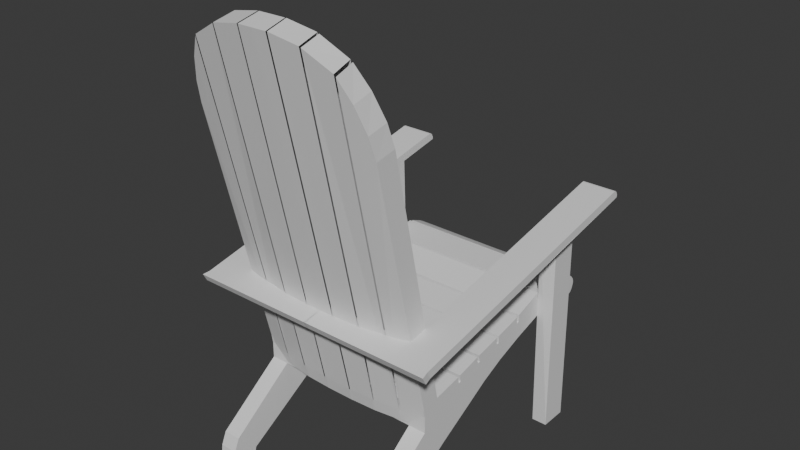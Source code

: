 # Source: chair.blend  (saved by Blender 4.4.32; exported with 4.5.12 LTS)
import bpy
from mathutils import Matrix  # noqa: F401  (used for matrix-valued properties, if any)

bpy.ops.wm.read_factory_settings(use_empty=True)
scene = bpy.context.scene
scene.name = 'Scene'

# ---- collections
col_collection = bpy.data.collections.new('Collection'); scene.collection.children.link(col_collection)

# ---- materials (node trees are filled in below, after node groups)
mat_top = bpy.data.materials.new('Top')

# ---- material node trees
mat_top.use_nodes = True; mat_top.node_tree.nodes.clear()
_N = mat_top.node_tree.nodes; _L = mat_top.node_tree.links
n0 = _N.new('ShaderNodeBsdfPrincipled'); n0.name = 'Principled BSDF'; n0.location = (10, 300)
n1 = _N.new('ShaderNodeOutputMaterial'); n1.name = 'Material Output'; n1.location = (300, 300)
_L.new(n0.outputs[0], n1.inputs[0])
n1.is_active_output = True

# ---- world
world_world = bpy.data.worlds.new('World'); scene.world = world_world
world_world.use_nodes = True; world_world.node_tree.nodes.clear()
_N = world_world.node_tree.nodes; _L = world_world.node_tree.links
n0 = _N.new('ShaderNodeOutputWorld'); n0.name = 'World Output'; n0.location = (300, 300)
n1 = _N.new('ShaderNodeBackground'); n1.name = 'Background'; n1.location = (10, 300)
n1.inputs[0].default_value = (0.05088, 0.05088, 0.05088, 1.0)
_L.new(n1.outputs[0], n0.inputs[0])
n0.is_active_output = True
world_world.color = (0.05088, 0.05088, 0.05088)
world_world.sun_shadow_jitter_overblur = 0.0

# ---- meshes
me_cube_001 = bpy.data.meshes.new('Cube.001')
me_cube_001.from_pydata([(1.004, -9.041, -8.898), (1.004, -7.749, -3.492), (1.004, -5.886, -2.809), (1.004, -5.103, -5.409), (1.004, -7.566, -3.424), (1.004, -6.826, -6.941), (1.004, -3.982, -2.211), (1.004, -3.538, -4.283), (1.004, -5.699, -2.756), (1.004, -1.876, -1.495), (1.004, -1.596, -3.189), (1.004, 0.3385, -0.3232), (1.004, 0.4233, -2.24), (1.004, -1.68, -1.389), (1.004, 2.93, -0.1697), (1.004, 2.705, -0.05396), (1.004, 2.59, -1.781), (1.004, 0.572, -0.2273), (1.005, -9.622, -3.241), (1.004, -7.835, -2.734), (1.004, -5.972, -2.051), (1.004, -7.652, -2.666), (1.004, -5.785, -1.998), (1.004, -3.989, -1.441), (1.004, -3.802, -1.409), (1.004, -1.883, -0.725), (1.004, -1.687, -0.619), (1.004, 0.3314, 0.4471), (1.004, 2.922, 0.6006), (1.004, 0.5648, 0.543), (1.004, 2.697, 0.7163), (1.005, -10.92, -6.227), (1.005, -15.65, -15.19), (1.005, -15.34, -11.39), (1.005, -15.7, -12.69), (1.005, -15.8, -13.9), (1.005, -14.19, -15.19), (1.005, -13.96, -13.67), (1.005, -9.536, -3.999), (1.005, -10.92, -4.504), (1.004, -3.795, -2.179), (0.002193, -9.035, -8.888), (0.002193, -7.749, -3.492), (0.00189, -5.066, -5.353), (0.002193, -6.826, -6.941), (0.002193, -5.886, -2.809), (0.002193, -3.538, -4.283), (0.002193, -5.699, -2.756), (0.002193, -3.982, -2.211), (0.002135, -1.596, -3.189), (0.002135, -1.876, -1.495), (0.002135, 0.4233, -2.24), (0.002135, -1.68, -1.389), (0.002135, 0.3385, -0.3232), (0.002135, 2.93, -0.1697), (0.0, 4.63, -1.307), (0.002135, 2.59, -1.781), (0.002769, 0.5901, -0.2562), (0.002193, -7.566, -3.424), (0.002135, 2.705, -0.05396), (0.002318, -9.622, -3.241), (0.002078, -7.835, -2.734), (0.002077, -5.972, -2.051), (0.002078, -5.785, -1.998), (0.002077, -3.989, -1.441), (0.002077, -3.802, -1.409), (0.00202, -1.883, -0.725), (0.00202, -1.687, -0.619), (0.00202, 0.3314, 0.4471), (0.00202, 2.922, 0.6006), (0.00202, 0.5717, 0.527), (0.002078, -7.652, -2.666), (0.00202, 2.697, 0.7163), (0.002433, -10.92, -6.227), (0.002433, -10.92, -4.504), (0.002193, -3.795, -2.179), (0.8141, -9.038, -8.893), (0.8144, -15.65, -15.19), (0.8144, -10.92, -6.227), (0.8144, -15.8, -13.9), (0.8144, -15.7, -12.69), (0.8144, -15.34, -11.39), (0.8144, -14.19, -15.19), (0.8144, -13.97, -13.67), (1.005, -11.02, -3.636), (0.0, -11.02, -3.636), (1.0, 4.627, -1.251), (1.0, 4.513, -1.973), (1.0, 4.604, -1.596), (4.563e-08, 4.608, -1.648), (8.428e-08, 4.517, -2.023), (1.002, 3.73, 0.08625), (1.0, 4.556, -0.9131), (1.001, 4.361, -0.5403), (1.001, 4.071, -0.1894), (0.0009858, 3.746, 0.04993), (0.0005732, 4.082, -0.2331), (0.0002409, 4.368, -0.5904), (3.967e-05, 4.561, -0.9674), (1.001, 3.88, -2.439), (1.0, 4.368, -2.324), (1.0, 4.297, -2.266), (1.0, 4.059, -2.481), (1.0, 4.237, -2.439), (1.101e-07, 4.371, -2.373), (0.0004075, 3.887, -2.48), (5.469e-05, 4.241, -2.487), (0.0002038, 4.064, -2.526)], [], [(0, 38, 31, 33, 34, 35, 32, 36, 37), (13, 11, 27, 26), (1, 42, 61, 19), (5, 1, 38, 0), (43, 3, 5, 44), (52, 13, 26, 67), (17, 15, 30, 29), (54, 14, 28, 69), (57, 17, 29, 70), (61, 60, 18, 19), (75, 40, 24, 65), (58, 4, 21, 71), (8, 6, 23, 22), (47, 8, 22, 63), (4, 2, 20, 21), (38, 1, 19, 18), (18, 60, 85, 84), (53, 11, 17, 57), (50, 9, 13, 52), (48, 6, 40, 75), (45, 2, 8, 47), (83, 37, 36, 82), (76, 0, 37, 83), (31, 38, 39), (73, 78, 31, 39, 74), (40, 9, 25, 24), (42, 1, 4, 58), (14, 54, 59, 15), (2, 45, 62, 20), (15, 59, 72, 30), (6, 48, 64, 23), (9, 50, 66, 25), (11, 53, 68, 27), (30, 72, 70, 29), (27, 68, 67, 26), (25, 66, 65, 24), (23, 64, 63, 22), (91, 95, 69, 28), (20, 62, 71, 21), (33, 31, 78, 81), (35, 34, 80, 79), (34, 33, 81, 80), (32, 35, 79, 77), (36, 32, 77, 82), (83, 81, 78, 76), (78, 73, 41, 76), (83, 80, 81), (80, 83, 79), (77, 79, 83, 82), (38, 18, 84, 39), (84, 85, 74, 39), (0, 76, 41, 44, 5), (9, 40, 6, 7, 10), (12, 51, 56, 16), (10, 49, 51, 12), (7, 46, 49, 10), (3, 43, 46, 7), (9, 10, 12, 11, 13), (6, 8, 2, 3, 7), (4, 1, 5, 3, 2), (15, 17, 11, 12, 16), (16, 56, 105, 99), (100, 104, 90, 87), (87, 90, 89, 88), (88, 89, 55, 86), (99, 101, 86, 14, 15, 16), (95, 91, 94, 96), (96, 94, 93, 97), (97, 93, 92, 98), (98, 92, 86, 55), (14, 86, 92, 93, 94, 91, 28), (99, 102, 101), (102, 103, 101), (103, 100, 101), (99, 105, 107, 102), (102, 107, 106, 103), (103, 106, 104, 100), (101, 100, 87, 88, 86)])
_uv = me_cube_001.uv_layers.new(name='UVMap')
_uv.uv.foreach_set('vector', [0.375, 0.75, 0.625, 0.75, 0.625, 0.75, 0.5625, 0.75, 0.5, 0.75, 0.4375, 0.75, 0.375, 0.75, 0.375, 0.75, 0.375, 0.75, 0.625, 0.75, 0.625, 0.5, 0.625, 0.5, 0.625, 0.75, 0.625, 0.75, 0.75, 0.75, 0.75, 0.75, 0.625, 0.75, 0.375, 0.75, 0.625, 0.75, 0.625, 0.75, 0.375, 0.75, 0.25, 0.5, 0.375, 0.5, 0.375, 0.75, 0.25, 0.75, 0.625, 0.875, 0.625, 0.75, 0.625, 0.75, 0.625, 0.875, 0.625, 0.75, 0.625, 0.5, 0.625, 0.5, 0.625, 0.75, 0.75, 0.75, 0.625, 0.75, 0.625, 0.75, 0.75, 0.75, 0.625, 0.875, 0.625, 0.75, 0.625, 0.75, 0.625, 0.875, 0.75, 0.75, 0.75, 0.75, 0.625, 0.75, 0.625, 0.75, 0.625, 0.875, 0.625, 0.75, 0.625, 0.75, 0.625, 0.875, 0.75, 0.75, 0.625, 0.75, 0.625, 0.75, 0.75, 0.75, 0.625, 0.75, 0.625, 0.5, 0.625, 0.5, 0.625, 0.75, 0.625, 0.875, 0.625, 0.75, 0.625, 0.75, 0.625, 0.875, 0.625, 0.75, 0.625, 0.5, 0.625, 0.5, 0.625, 0.75, 0.625, 0.75, 0.625, 0.75, 0.625, 0.75, 0.625, 0.75, 0.625, 0.75, 0.75, 0.75, 0.75, 0.75, 0.625, 0.75, 0.625, 0.375, 0.625, 0.5, 0.625, 0.75, 0.625, 0.375, 0.625, 0.375, 0.625, 0.5, 0.625, 0.75, 0.625, 0.375, 0.625, 0.375, 0.625, 0.5, 0.625, 0.75, 0.625, 0.375, 0.625, 0.375, 0.625, 0.5, 0.625, 0.75, 0.625, 0.375, 0.3131, 0.75, 0.375, 0.75, 0.375, 0.75, 0.3131, 0.75, 0.3131, 0.75, 0.375, 0.75, 0.375, 0.75, 0.3131, 0.75, 0.625, 0.75, 0.625, 0.75, 0.625, 0.75, 0.625, 0.875, 0.625, 0.8119, 0.625, 0.75, 0.625, 0.75, 0.625, 0.875, 0.625, 0.75, 0.625, 0.5, 0.625, 0.5, 0.625, 0.75, 0.625, 0.375, 0.625, 0.75, 0.625, 0.75, 0.625, 0.375, 0.625, 0.75, 0.625, 0.375, 0.625, 0.375, 0.625, 0.5, 0.625, 0.5, 0.625, 0.375, 0.625, 0.375, 0.625, 0.5, 0.625, 0.5, 0.625, 0.375, 0.625, 0.375, 0.625, 0.5, 0.625, 0.5, 0.625, 0.375, 0.625, 0.375, 0.625, 0.5, 0.625, 0.5, 0.625, 0.375, 0.625, 0.375, 0.625, 0.5, 0.625, 0.5, 0.625, 0.375, 0.625, 0.375, 0.625, 0.5, 0.625, 0.5, 0.75, 0.5, 0.75, 0.75, 0.625, 0.75, 0.625, 0.5, 0.75, 0.5, 0.75, 0.75, 0.625, 0.75, 0.625, 0.5, 0.75, 0.5, 0.75, 0.75, 0.625, 0.75, 0.625, 0.5, 0.75, 0.5, 0.75, 0.75, 0.625, 0.75, 0.625, 0.6311, 0.75, 0.6289, 0.75, 0.75, 0.625, 0.75, 0.625, 0.5, 0.75, 0.5, 0.75, 0.75, 0.625, 0.75, 0.5625, 0.75, 0.625, 0.75, 0.625, 0.8119, 0.5625, 0.8119, 0.4375, 0.75, 0.5, 0.75, 0.5, 0.8119, 0.4375, 0.8119, 0.5, 0.75, 0.5625, 0.75, 0.5625, 0.8119, 0.5, 0.8119, 0.375, 0.75, 0.4375, 0.75, 0.4375, 0.8119, 0.3748, 0.75, 0.375, 0.75, 0.375, 0.75, 0.3131, 0.75, 0.3734, 0.75, 0.3131, 0.75, 0.5625, 0.8119, 0.625, 0.8119, 0.3131, 0.75, 0.625, 0.8119, 0.625, 0.875, 0.25, 0.75, 0.3131, 0.75, 0.3131, 0.75, 0.5, 0.8119, 0.5625, 0.8119, 0.5, 0.8119, 0.3131, 0.75, 0.4375, 0.8119, 0.3131, 0.75, 0.4375, 0.8119, 0.3131, 0.75, 0.3734, 0.75, 0.0, 0.0, 0.0, 0.0, 0.0, 0.0, 0.0, 0.0, 0.625, 0.75, 0.75, 0.75, 0.625, 0.875, 0.625, 0.75, 0.375, 0.75, 0.3131, 0.75, 0.25, 0.75, 0.25, 0.75, 0.375, 0.75, 0.625, 0.5, 0.625, 0.75, 0.625, 0.5, 0.0, 0.0, 0.0, 0.0, 0.0, 0.0, 0.0, 0.0, 0.0, 0.0, 0.0, 0.0, 0.0, 0.0, 0.0, 0.0, 0.0, 0.0, 0.0, 0.0, 0.0, 0.0, 0.0, 0.0, 0.0, 0.0, 0.0, 0.0, 0.375, 0.5, 0.25, 0.5, 0.0, 0.0, 0.0, 0.0, 0.625, 0.5, 0.0, 0.0, 0.0, 0.0, 0.625, 0.5, 0.625, 0.75, 0.625, 0.5, 0.625, 0.75, 0.625, 0.5, 0.375, 0.5, 0.0, 0.0, 0.625, 0.75, 0.625, 0.75, 0.375, 0.75, 0.375, 0.5, 0.625, 0.5, 0.625, 0.5, 0.625, 0.75, 0.625, 0.5, 0.0, 0.0, 0.0, 0.0, 0.0, 0.0, 0.0, 0.0, 0.3034, 0.3034, 0.3024, 0.4033, 0.431, 0.5001, 0.4307, 0.3752, 0.5009, 0.3755, 0.4999, 0.5, 0.4999, 0.5, 0.5009, 0.3755, 0.5711, 0.375, 0.5697, 0.5, 0.5697, 0.5, 0.5711, 0.375, 0.625, 0.375, 0.625, 0.5, 0.3024, 0.4033, 0.4364, 0.5, 0.625, 0.5, 0.625, 0.75, 0.625, 0.5, 0.0, 0.0, 0.75, 0.6289, 0.625, 0.6311, 0.6251, 0.5769, 0.7501, 0.5756, 0.7501, 0.5756, 0.6251, 0.5769, 0.6252, 0.5, 0.75, 0.5, 0.625, 0.375, 0.625, 0.4998, 0.625, 0.5, 0.625, 0.375, 0.625, 0.375, 0.625, 0.5, 0.625, 0.5, 0.625, 0.375, 0.625, 0.75, 0.625, 0.5, 0.625, 0.51, 0.625, 0.5384, 0.625, 0.5809, 0.625, 0.6311, 0.625, 0.75, 0.3024, 0.4033, 0.3396, 0.4529, 0.4364, 0.5, 0.3396, 0.4529, 0.3685, 0.4917, 0.4364, 0.5, 0.3685, 0.4917, 0.3815, 0.5077, 0.4364, 0.5, 0.3024, 0.4033, 0.3034, 0.3034, 0.3401, 0.3402, 0.3396, 0.4529, 0.3396, 0.4529, 0.3401, 0.3402, 0.4021, 0.3753, 0.4021, 0.5002, 0.4021, 0.5002, 0.4021, 0.3753, 0.4307, 0.3752, 0.431, 0.5001, 0.4364, 0.5, 0.431, 0.5001, 0.4999, 0.5, 0.5697, 0.5, 0.625, 0.5])
me_cube_001.materials.append(mat_top)
me_cube_001.use_mirror_vertex_groups = False
me_cube_001.update()
me_cube_002 = bpy.data.meshes.new('Cube.002')
me_cube_002.from_pydata([(0.2906, 0.1329, 1.046), (0.2906, 0.1559, 0.3405), (0.2906, 0.04657, 1.029), (0.2906, 0.06952, 0.3405), (0.3984, 0.04657, 1.029), (0.3984, 0.1329, 1.046), (0.3393, 0.1559, 0.3405), (0.3393, 0.06952, 0.3405), (0.3393, 0.05805, 0.9984), (0.3393, 0.1444, 1.007), (0.3972, -0.6096, 0.9246), (0.3972, -0.5971, 0.9), (-0.001273, -0.5971, 0.9), (-0.0005004, -0.5345, 0.9092), (-0.0003795, -0.5433, 0.9363), (0.2901, -0.5345, 0.9092), (0.2902, -0.5433, 0.9363), (0.2906, 0.2798, 1.083), (0.2906, 0.2751, 1.074), (0.2906, 0.2806, 1.081), (0.2906, 0.2805, 1.078), (0.2906, 0.2795, 1.076), (0.2906, 0.2776, 1.074), (0.2906, 0.2625, 1.098), (0.2906, 0.2754, 1.092), (0.2906, 0.2654, 1.098), (0.2906, 0.2685, 1.098), (0.2906, 0.2713, 1.096), (0.2906, 0.2737, 1.094), (0.3984, 0.2751, 1.073), (0.3984, 0.2798, 1.083), (0.3984, 0.2776, 1.074), (0.3984, 0.2795, 1.076), (0.3984, 0.2805, 1.078), (0.3984, 0.2806, 1.081), (0.3984, 0.2754, 1.092), (0.3984, 0.2625, 1.098), (0.3984, 0.2737, 1.094), (0.3984, 0.2713, 1.096), (0.3984, 0.2685, 1.098), (0.3984, 0.2654, 1.098), (-0.001273, -0.6096, 0.9246), (0.2893, -0.6096, 0.9246), (0.2893, -0.5971, 0.9), (0.4019, -0.6324, 0.921), (0.4019, -0.6199, 0.8964), (-0.001512, -0.6324, 0.921), (0.2941, -0.6324, 0.921), (0.2941, -0.6199, 0.8964), (-0.001512, -0.6199, 0.8964)], [], [(4, 2, 3, 7, 8), (2, 0, 1, 3), (5, 4, 8, 9), (3, 1, 6, 7), (8, 7, 6, 9), (36, 23, 16, 42, 10), (35, 37, 38, 39, 40, 36, 10, 11, 29, 31, 32, 33, 34, 30), (1, 0, 5, 9, 6), (43, 15, 2, 4, 5, 0, 18, 29, 11), (17, 24, 35, 30), (15, 43, 12, 13), (14, 13, 12, 41), (42, 16, 14, 41), (16, 15, 13, 14), (17, 30, 34, 19), (19, 34, 33, 20), (20, 33, 32, 21), (21, 32, 31, 22), (22, 31, 29, 18), (35, 24, 28, 37), (37, 28, 27, 38), (38, 27, 26, 39), (39, 26, 25, 40), (40, 25, 23, 36), (0, 2, 15, 16, 23, 25, 26, 27, 28, 24, 17, 19, 20, 21, 22, 18), (11, 10, 44, 45), (12, 43, 48, 49), (44, 47, 48, 45), (48, 47, 46, 49), (10, 42, 47, 44), (41, 12, 49, 46), (42, 41, 46, 47), (43, 11, 45, 48)])
_uv = me_cube_002.uv_layers.new(name='UVMap')
_uv.uv.foreach_set('vector', [0.375, 0.25, 0.375, 0.5, 0.625, 0.5, 0.625, 0.25, 0.5, 0.25, 0.375, 0.5, 0.375, 0.75, 0.625, 0.75, 0.625, 0.5, 0.375, 0.0, 0.375, 0.25, 0.5, 0.25, 0.5, 0.0, 0.625, 0.5, 0.625, 0.75, 0.875, 0.75, 0.875, 0.5, 0.5, 0.25, 0.625, 0.25, 0.625, 0.0, 0.5, 0.0, 0.125, 0.7475, 0.375, 0.7475, 0.375, 0.5167, 0.375, 0.5, 0.125, 0.5, 0.375, 0.0, 0.375, 0.0001222, 0.375, 0.000477, 0.375, 0.001029, 0.375, 0.001726, 0.375, 0.002497, 0.375, 0.25, 0.375, 0.25, 0.375, 0.002497, 0.375, 0.001726, 0.375, 0.001029, 0.375, 0.000477, 0.375, 0.0001222, 0.375, 0.0, 0.625, 0.75, 0.375, 0.75, 0.375, 0.0, 0.5, 0.0, 0.875, 0.75, 0.375, 0.5, 0.375, 0.5, 0.375, 0.5, 0.375, 0.25, 0.375, 0.0, 0.375, 0.75, 0.375, 0.75, 0.375, 0.9925, 0.375, 0.25, 0.375, 0.75, 0.375, 0.75, 0.375, 1.0, 0.375, 1.0, 0.375, 0.5, 0.375, 0.5, 0.375, 0.5, 0.375, 0.5, 0.375, 0.5167, 0.375, 0.5, 0.375, 0.5, 0.375, 0.5, 0.375, 0.5, 0.375, 0.5167, 0.375, 0.5167, 0.375, 0.5, 0.375, 0.5167, 0.375, 0.5, 0.375, 0.5, 0.375, 0.5167, 0.375, 0.75, 0.375, 1.0, 0.375, 1.0, 0.375, 0.75, 0.375, 0.75, 0.375, 1.0, 0.375, 1.0, 0.375, 0.75, 0.375, 0.75, 0.375, 1.0, 0.375, 0.9966, 0.375, 0.75, 0.375, 0.75, 0.375, 0.9966, 0.375, 0.9947, 0.375, 0.75, 0.375, 0.75, 0.375, 0.9947, 0.375, 0.9925, 0.375, 0.75, 0.375, 1.0, 0.375, 0.75, 0.375, 0.75, 0.375, 1.0, 0.375, 1.0, 0.375, 0.75, 0.375, 0.75, 0.375, 1.0, 0.125, 0.75, 0.375, 0.75, 0.375, 0.7491, 0.125, 0.7491, 0.125, 0.7491, 0.375, 0.7491, 0.375, 0.7483, 0.125, 0.7483, 0.125, 0.7483, 0.375, 0.7483, 0.375, 0.7475, 0.125, 0.7475, 0.375, 0.75, 0.375, 0.5, 0.375, 0.5, 0.375, 0.5167, 0.375, 0.7475, 0.375, 0.7483, 0.375, 0.7492, 0.375, 0.7497, 0.375, 0.7499, 0.375, 0.75, 0.375, 0.75, 0.375, 0.75, 0.375, 0.75, 0.375, 0.75, 0.375, 0.75, 0.375, 0.75, 0.375, 0.25, 0.375, 0.25, 0.375, 0.25, 0.375, 0.25, 0.375, 0.5, 0.375, 0.5, 0.375, 0.5, 0.375, 0.5, 0.375, 0.25, 0.375, 0.5, 0.375, 0.5, 0.375, 0.25, 0.375, 0.5, 0.375, 0.5, 0.375, 0.5, 0.375, 0.5, 0.125, 0.5, 0.375, 0.5, 0.375, 0.5, 0.125, 0.5, 0.375, 0.5, 0.375, 0.5, 0.375, 0.5, 0.375, 0.5, 0.375, 0.5, 0.375, 0.5, 0.375, 0.5, 0.375, 0.5, 0.375, 0.5, 0.375, 0.25, 0.375, 0.25, 0.375, 0.5])
me_cube_002.materials.append(mat_top)
me_cube_002.use_mirror_vertex_groups = False
me_cube_002.update()
me_cube_003 = bpy.data.meshes.new('Cube.003')
me_cube_003.from_pydata([(1.005, -9.701, -4.034), (1.005, -10.87, -4.538), (0.1536, -16.68, 31.74), (0.1691, -16.67, 31.74), (0.0, -10.3, -3.945), (0.0, -11.62, -4.449), (0.4778, -16.51, 31.17), (0.4932, -16.48, 31.08), (0.7276, -10.02, -3.998), (0.7119, -10.05, -3.996), (0.4506, -10.18, -3.965), (0.4346, -10.2, -3.964), (0.1635, -10.29, -3.948), (0.1473, -10.29, -3.947), (0.753, -11.21, -4.502), (0.7374, -11.24, -4.5), (0.4675, -11.5, -4.469), (0.4515, -11.52, -4.468), (0.1738, -11.61, -4.452), (0.1577, -11.62, -4.451), (0.7748, -16.16, 29.55), (0.1585, -15.31, 32.25), (0.4605, -15.15, 31.68), (0.143, -15.32, 32.25), (0.7897, -16.12, 29.34), (0.0, -16.69, 31.75), (0.0, -15.33, 32.26), (0.4759, -15.13, 31.58), (0.746, -14.81, 30.05), (0.9993, -9.471, -5.469), (0.9993, -10.65, -5.974), (0.0, -10.07, -5.38), (0.0, -11.39, -5.885), (0.7406, -9.81, -5.433), (0.7245, -9.829, -5.431), (0.4415, -9.963, -5.4), (0.4254, -9.973, -5.399), (0.1493, -10.06, -5.383), (0.1332, -10.07, -5.382), (0.7406, -11.01, -5.937), (0.7245, -11.03, -5.935), (0.4415, -11.29, -5.904), (0.4254, -11.3, -5.903), (0.1728, -11.38, -5.887), (0.1567, -11.39, -5.887), (0.9974, -8.773, -5.966), (0.9974, -9.947, -6.47), (0.0, -9.369, -5.877), (0.0, -10.69, -6.381), (0.7387, -9.112, -5.929), (0.7225, -9.131, -5.927), (0.4396, -9.265, -5.897), (0.4235, -9.275, -5.895), (0.135, -9.369, -5.879), (0.119, -9.38, -5.879), (0.7387, -10.31, -6.434), (0.7225, -10.33, -6.431), (0.4396, -10.59, -6.401), (0.4235, -10.6, -6.399), (0.1585, -10.68, -6.383), (0.1424, -10.7, -6.383), (1.016, -14.95, 22.62), (0.9864, -15.3, 24.82), (0.9035, -15.73, 27.28), (0.7604, -14.75, 29.84), (1.017, -13.57, 23.03), (0.8893, -14.34, 27.74), (0.9832, -13.91, 25.25)], [], [(8, 64, 66, 67, 65, 0), (12, 21, 22, 11), (4, 26, 23, 13), (17, 6, 3, 18), (19, 2, 25, 5), (0, 65, 61, 1), (15, 20, 7, 16), (23, 26, 25, 2), (10, 27, 28, 9), (22, 21, 3, 6), (28, 27, 7, 20), (17, 18, 43, 42), (33, 29, 45, 49), (13, 12, 37, 38), (19, 5, 32, 44), (8, 0, 29, 33), (16, 17, 42, 41), (0, 1, 30, 29), (11, 10, 35, 36), (10, 9, 34, 35), (14, 15, 40, 39), (12, 11, 36, 37), (9, 8, 33, 34), (4, 13, 38, 31), (1, 14, 39, 30), (15, 16, 41, 40), (18, 19, 44, 43), (46, 55, 56, 57, 58, 59, 60, 48, 47, 54, 53, 52, 51, 50, 49, 45), (43, 44, 60, 59), (35, 34, 50, 51), (38, 37, 53, 54), (37, 36, 52, 53), (41, 42, 58, 57), (31, 38, 54, 47), (36, 35, 51, 52), (30, 39, 55, 46), (39, 40, 56, 55), (40, 41, 57, 56), (29, 30, 46, 45), (34, 33, 49, 50), (42, 43, 59, 58), (44, 32, 48, 60), (64, 24, 63, 66), (66, 63, 62, 67), (67, 62, 61, 65), (1, 61, 62, 63, 24, 14)])
_uv = me_cube_003.uv_layers.new(name='UVMap')
_uv.uv.foreach_set('vector', [0.4637, 0.5565, 0.4637, 0.5565, 0.5599, 0.6719, 0.618, 0.7417, 0.625, 0.75, 0.625, 0.75, 0.1008, 0.121, 0.1008, 0.121, 0.2671, 0.3206, 0.2671, 0.3206, 0.0, 0.0, 0.0, 0.0, 0.09073, 0.1089, 0.09073, 0.1089, 0.2671, 0.3206, 0.2671, 0.3206, 0.1008, 0.121, 0.1008, 0.121, 0.09073, 0.1089, 0.09073, 0.1089, 0.0, 0.0, 0.0, 0.0, 0.625, 0.75, 0.625, 0.75, 0.625, 0.75, 0.625, 0.75, 0.4536, 0.5444, 0.4536, 0.5444, 0.2772, 0.3327, 0.2772, 0.3327, 0.09073, 0.1089, 0.0, 0.0, 0.0, 0.0, 0.09073, 0.1089, 0.2772, 0.3327, 0.2772, 0.3327, 0.4536, 0.5444, 0.4536, 0.5444, 0.2671, 0.3206, 0.1008, 0.121, 0.1008, 0.121, 0.2671, 0.3206, 0.4536, 0.5444, 0.2772, 0.3327, 0.2772, 0.3327, 0.4536, 0.5444, 0.2671, 0.3206, 0.1008, 0.121, 0.1008, 0.121, 0.2671, 0.3206, 0.4637, 0.5565, 0.625, 0.75, 0.625, 0.75, 0.4637, 0.5565, 0.0, 0.0, 0.0, 0.0, 0.0, 0.0, 0.0, 0.0, 0.09073, 0.1089, 0.0, 0.0, 0.0, 0.0, 0.09073, 0.1089, 0.4637, 0.5565, 0.625, 0.75, 0.625, 0.75, 0.4637, 0.5565, 0.0, 0.0, 0.0, 0.0, 0.0, 0.0, 0.0, 0.0, 0.625, 0.75, 0.625, 0.75, 0.625, 0.75, 0.625, 0.75, 0.0, 0.0, 0.0, 0.0, 0.0, 0.0, 0.0, 0.0, 0.2772, 0.3327, 0.4536, 0.5444, 0.4536, 0.5444, 0.2772, 0.3327, 0.0, 0.0, 0.0, 0.0, 0.0, 0.0, 0.0, 0.0, 0.1008, 0.121, 0.2671, 0.3206, 0.2671, 0.3206, 0.1008, 0.121, 0.0, 0.0, 0.0, 0.0, 0.0, 0.0, 0.0, 0.0, 0.0, 0.0, 0.09073, 0.1089, 0.09073, 0.1089, 0.0, 0.0, 0.625, 0.75, 0.4637, 0.5565, 0.4637, 0.5565, 0.625, 0.75, 0.4536, 0.5444, 0.2772, 0.3327, 0.2772, 0.3327, 0.4536, 0.5444, 0.0, 0.0, 0.0, 0.0, 0.0, 0.0, 0.0, 0.0, 0.625, 0.75, 0.4637, 0.5565, 0.4536, 0.5444, 0.2772, 0.3327, 0.2671, 0.3206, 0.1008, 0.121, 0.09073, 0.1089, 0.0, 0.0, 0.0, 0.0, 0.09073, 0.1089, 0.1008, 0.121, 0.2671, 0.3206, 0.2772, 0.3327, 0.4536, 0.5444, 0.4637, 0.5565, 0.625, 0.75, 0.0, 0.0, 0.0, 0.0, 0.0, 0.0, 0.0, 0.0, 0.2772, 0.3327, 0.4536, 0.5444, 0.4536, 0.5444, 0.2772, 0.3327, 0.0, 0.0, 0.0, 0.0, 0.0, 0.0, 0.0, 0.0, 0.1008, 0.121, 0.2671, 0.3206, 0.2671, 0.3206, 0.1008, 0.121, 0.0, 0.0, 0.0, 0.0, 0.0, 0.0, 0.0, 0.0, 0.0, 0.0, 0.09073, 0.1089, 0.09073, 0.1089, 0.0, 0.0, 0.0, 0.0, 0.0, 0.0, 0.0, 0.0, 0.0, 0.0, 0.625, 0.75, 0.4637, 0.5565, 0.4637, 0.5565, 0.625, 0.75, 0.0, 0.0, 0.0, 0.0, 0.0, 0.0, 0.0, 0.0, 0.4536, 0.5444, 0.2772, 0.3327, 0.2772, 0.3327, 0.4536, 0.5444, 0.625, 0.75, 0.625, 0.75, 0.625, 0.75, 0.625, 0.75, 0.0, 0.0, 0.0, 0.0, 0.0, 0.0, 0.0, 0.0, 0.2671, 0.3206, 0.1008, 0.121, 0.1008, 0.121, 0.2671, 0.3206, 0.09073, 0.1089, 0.0, 0.0, 0.0, 0.0, 0.09073, 0.1089, 0.4637, 0.5565, 0.4637, 0.5565, 0.5606, 0.6727, 0.5599, 0.6719, 0.5599, 0.6719, 0.5606, 0.6727, 0.6183, 0.7419, 0.618, 0.7417, 0.618, 0.7417, 0.6183, 0.7419, 0.625, 0.75, 0.625, 0.75, 0.625, 0.75, 0.625, 0.75, 0.6183, 0.7419, 0.5606, 0.6727, 0.4637, 0.5565, 0.4637, 0.5565])
me_cube_003.materials.append(mat_top)
me_cube_003.use_mirror_vertex_groups = False
me_cube_003.update()

# ---- objects
ob_base = bpy.data.objects.new('Base', me_cube_001)
ob_arms = bpy.data.objects.new('Arms', me_cube_002)
ob_back = bpy.data.objects.new('Back', me_cube_003)

# ---- transforms, parenting, visibility, modifiers, constraints
ob_base.location = (0.0, 0.03673, 0.7979)
ob_base.scale = (0.2894, 0.04743, 0.03011)
ob_base.lock_rotations_4d = False
ob_base.empty_display_type = 'ARROWS'
ob_base.lineart.crease_threshold = 0.0
_m = ob_base.modifiers.new('Mirror', 'MIRROR')
_m.use_clip = True
_m.merge_threshold = 0.01
_m.bisect_threshold = 0.0
ob_arms.location = (0.0, 0.0, 0.0)
ob_arms.lock_rotations_4d = False
ob_arms.empty_display_type = 'ARROWS'
ob_arms.lineart.crease_threshold = 0.0
_m = ob_arms.modifiers.new('Mirror', 'MIRROR')
ob_back.location = (0.0, 0.03673, 0.7979)
ob_back.scale = (0.2894, 0.04743, 0.03011)
ob_back.lock_rotations_4d = False
ob_back.empty_display_type = 'ARROWS'
ob_back.lineart.crease_threshold = 0.0
_m = ob_back.modifiers.new('Mirror', 'MIRROR')
_m.use_clip = True
_m.merge_threshold = 0.01
_m.bisect_threshold = 0.0

# ---- collection membership
col_collection.objects.link(ob_base)
col_collection.objects.link(ob_arms)
col_collection.objects.link(ob_back)

# ---- scene / render settings (as saved in the file)
scene.frame_start = 1; scene.frame_end = 250; scene.frame_set(25)
scene.render.engine = 'BLENDER_EEVEE_NEXT'
bpy.context.view_layer.update()

# ---- added for rendering (the .blend has no active camera and no usable light): camera, sun
cam_auto = bpy.data.cameras.new('AutoCamera')
cam_auto.lens = 50.0
cam_auto.sensor_width = 36.0
cam_auto.clip_end = 1000.0
ob_auto_camera = bpy.data.objects.new('AutoCamera', cam_auto)
scene.collection.objects.link(ob_auto_camera)
ob_auto_camera.location = (1.79406, -2.38996, 2.4902)
ob_auto_camera.rotation_euler = (1.09748, -7.21219e-08, 0.694738)
scene.camera = ob_auto_camera
light_auto_sun = bpy.data.lights.new('AutoSun', 'SUN')
light_auto_sun.energy = 3.0
light_auto_sun.angle = 0.0523599
ob_auto_sun = bpy.data.objects.new('AutoSun', light_auto_sun)
scene.collection.objects.link(ob_auto_sun)
ob_auto_sun.rotation_euler = (0.872665, 0.174533, 0.523599)
bpy.context.view_layer.update()
